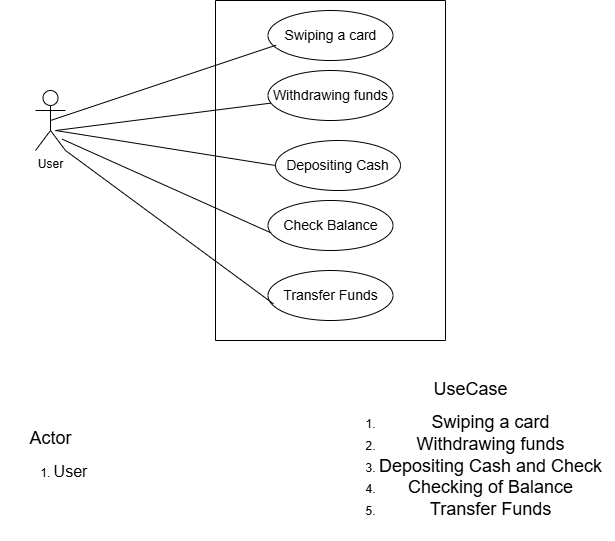

The diagram above was exported from draw.io. Its source (the exported page's mxGraphModel, read from the mxfile embedded in the PNG):
<mxGraphModel dx="788" dy="497" grid="1" gridSize="10" guides="1" tooltips="1" connect="1" arrows="1" fold="1" page="1" pageScale="1" pageWidth="850" pageHeight="1100" math="0" shadow="0">
  <root>
    <mxCell id="0" />
    <mxCell id="1" parent="0" />
    <mxCell id="lMkpQ5YiWWMASqsZngWo-1" value="" style="swimlane;startSize=0;" vertex="1" parent="1">
      <mxGeometry x="270" y="20" width="230" height="340" as="geometry" />
    </mxCell>
    <mxCell id="lMkpQ5YiWWMASqsZngWo-2" value="&lt;font style=&quot;font-size: 14px;&quot;&gt;Swiping a card&lt;/font&gt;" style="ellipse;whiteSpace=wrap;html=1;" vertex="1" parent="lMkpQ5YiWWMASqsZngWo-1">
      <mxGeometry x="52.5" y="10" width="125" height="50" as="geometry" />
    </mxCell>
    <mxCell id="lMkpQ5YiWWMASqsZngWo-3" value="&lt;font style=&quot;font-size: 14px;&quot;&gt;Withdrawing funds&lt;/font&gt;" style="ellipse;whiteSpace=wrap;html=1;" vertex="1" parent="lMkpQ5YiWWMASqsZngWo-1">
      <mxGeometry x="52.5" y="70" width="125" height="50" as="geometry" />
    </mxCell>
    <mxCell id="lMkpQ5YiWWMASqsZngWo-6" value="&lt;font style=&quot;font-size: 14px;&quot;&gt;Depositing Cash&lt;/font&gt;" style="ellipse;whiteSpace=wrap;html=1;" vertex="1" parent="lMkpQ5YiWWMASqsZngWo-1">
      <mxGeometry x="60" y="140" width="125" height="50" as="geometry" />
    </mxCell>
    <mxCell id="lMkpQ5YiWWMASqsZngWo-5" value="&lt;font style=&quot;font-size: 14px;&quot;&gt;Check Balance&lt;/font&gt;" style="ellipse;whiteSpace=wrap;html=1;" vertex="1" parent="lMkpQ5YiWWMASqsZngWo-1">
      <mxGeometry x="52.5" y="200" width="125" height="50" as="geometry" />
    </mxCell>
    <mxCell id="lMkpQ5YiWWMASqsZngWo-4" value="&lt;font style=&quot;font-size: 14px;&quot;&gt;Transfer Funds&lt;/font&gt;" style="ellipse;whiteSpace=wrap;html=1;" vertex="1" parent="lMkpQ5YiWWMASqsZngWo-1">
      <mxGeometry x="52.5" y="270" width="125" height="50" as="geometry" />
    </mxCell>
    <mxCell id="lMkpQ5YiWWMASqsZngWo-7" value="User" style="shape=umlActor;verticalLabelPosition=bottom;verticalAlign=top;html=1;" vertex="1" parent="1">
      <mxGeometry x="90" y="110" width="30" height="60" as="geometry" />
    </mxCell>
    <mxCell id="lMkpQ5YiWWMASqsZngWo-8" value="" style="endArrow=none;html=1;rounded=0;exitX=0.5;exitY=0.5;exitDx=0;exitDy=0;exitPerimeter=0;entryX=0.065;entryY=0.693;entryDx=0;entryDy=0;entryPerimeter=0;" edge="1" parent="1" source="lMkpQ5YiWWMASqsZngWo-7" target="lMkpQ5YiWWMASqsZngWo-2">
      <mxGeometry relative="1" as="geometry">
        <mxPoint x="330" y="260" as="sourcePoint" />
        <mxPoint x="490" y="260" as="targetPoint" />
      </mxGeometry>
    </mxCell>
    <mxCell id="lMkpQ5YiWWMASqsZngWo-9" value="" style="endArrow=none;html=1;rounded=0;exitX=0.667;exitY=0.667;exitDx=0;exitDy=0;exitPerimeter=0;" edge="1" parent="1" source="lMkpQ5YiWWMASqsZngWo-7" target="lMkpQ5YiWWMASqsZngWo-3">
      <mxGeometry relative="1" as="geometry">
        <mxPoint x="260" y="260" as="sourcePoint" />
        <mxPoint x="420" y="260" as="targetPoint" />
      </mxGeometry>
    </mxCell>
    <mxCell id="lMkpQ5YiWWMASqsZngWo-10" value="" style="endArrow=none;html=1;rounded=0;entryX=0;entryY=0.5;entryDx=0;entryDy=0;" edge="1" parent="1" target="lMkpQ5YiWWMASqsZngWo-6">
      <mxGeometry relative="1" as="geometry">
        <mxPoint x="110" y="150" as="sourcePoint" />
        <mxPoint x="420" y="260" as="targetPoint" />
      </mxGeometry>
    </mxCell>
    <mxCell id="lMkpQ5YiWWMASqsZngWo-11" value="" style="endArrow=none;html=1;rounded=0;exitX=0.889;exitY=0.811;exitDx=0;exitDy=0;exitPerimeter=0;entryX=0.017;entryY=0.64;entryDx=0;entryDy=0;entryPerimeter=0;" edge="1" parent="1" source="lMkpQ5YiWWMASqsZngWo-7" target="lMkpQ5YiWWMASqsZngWo-5">
      <mxGeometry relative="1" as="geometry">
        <mxPoint x="260" y="260" as="sourcePoint" />
        <mxPoint x="420" y="260" as="targetPoint" />
      </mxGeometry>
    </mxCell>
    <mxCell id="lMkpQ5YiWWMASqsZngWo-12" value="" style="endArrow=none;html=1;rounded=0;exitX=1;exitY=1;exitDx=0;exitDy=0;exitPerimeter=0;entryX=0.044;entryY=0.667;entryDx=0;entryDy=0;entryPerimeter=0;" edge="1" parent="1" source="lMkpQ5YiWWMASqsZngWo-7" target="lMkpQ5YiWWMASqsZngWo-4">
      <mxGeometry relative="1" as="geometry">
        <mxPoint x="260" y="260" as="sourcePoint" />
        <mxPoint x="420" y="260" as="targetPoint" />
      </mxGeometry>
    </mxCell>
    <mxCell id="lMkpQ5YiWWMASqsZngWo-13" value="&lt;font style=&quot;font-size: 18px;&quot;&gt;Actor&lt;br&gt;&lt;/font&gt;&lt;ol&gt;&lt;li&gt;&lt;font size=&quot;3&quot;&gt;User&lt;/font&gt;&lt;/li&gt;&lt;/ol&gt;" style="text;html=1;align=center;verticalAlign=middle;resizable=0;points=[];autosize=1;strokeColor=none;fillColor=none;" vertex="1" parent="1">
      <mxGeometry x="55" y="440" width="100" height="80" as="geometry" />
    </mxCell>
    <mxCell id="lMkpQ5YiWWMASqsZngWo-14" value="&lt;font style=&quot;font-size: 18px;&quot;&gt;UseCase&lt;/font&gt;&lt;div&gt;&lt;ol&gt;&lt;li&gt;&lt;font style=&quot;font-size: 18px;&quot;&gt;Swiping a card&lt;/font&gt;&lt;/li&gt;&lt;li&gt;&lt;font style=&quot;font-size: 18px;&quot;&gt;Withdrawing funds&lt;/font&gt;&lt;/li&gt;&lt;li&gt;&lt;font style=&quot;font-size: 18px;&quot;&gt;Depositing Cash and Check&lt;/font&gt;&lt;/li&gt;&lt;li&gt;&lt;font style=&quot;font-size: 18px;&quot;&gt;Checking of Balance&lt;/font&gt;&lt;/li&gt;&lt;li&gt;&lt;font style=&quot;font-size: 18px;&quot;&gt;Transfer Funds&lt;/font&gt;&lt;/li&gt;&lt;/ol&gt;&lt;/div&gt;" style="text;html=1;align=center;verticalAlign=middle;resizable=0;points=[];autosize=1;strokeColor=none;fillColor=none;" vertex="1" parent="1">
      <mxGeometry x="380" y="390" width="290" height="170" as="geometry" />
    </mxCell>
  </root>
</mxGraphModel>